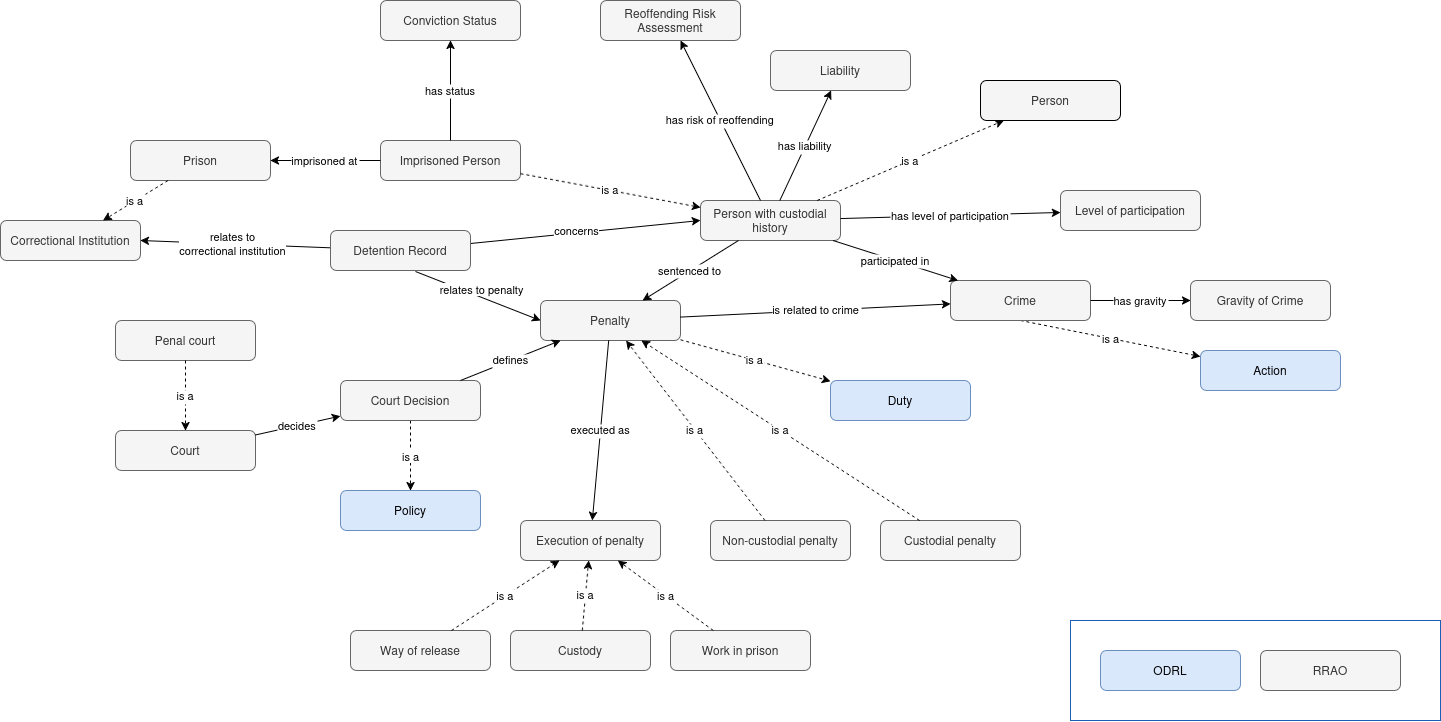

The diagram above was exported from draw.io. Its source (the exported page's mxGraphModel, read from the mxfile embedded in the PNG):
<mxGraphModel dx="2899" dy="2179" grid="1" gridSize="10" guides="1" tooltips="1" connect="1" arrows="1" fold="1" page="1" pageScale="1" pageWidth="850" pageHeight="1100" math="0" shadow="0">
  <root>
    <mxCell id="0" />
    <mxCell id="1" parent="0" />
    <mxCell id="WPFJBvXEkQLGYaj61Lny-3" value="" style="rounded=0;whiteSpace=wrap;html=1;fillColor=none;strokeColor=#1a5fb4;" parent="1" vertex="1">
      <mxGeometry x="460" y="550" width="370" height="100" as="geometry" />
    </mxCell>
    <mxCell id="YrHuYRLNb7a2ZhQnYL47-1" value="Imprisoned Person" style="rounded=1;whiteSpace=wrap;html=1;fillColor=#f5f5f5;strokeColor=#666666;fontColor=#333333;shadow=0;sketch=0;glass=0;" parent="1" vertex="1">
      <mxGeometry x="-230" y="70" width="140" height="40" as="geometry" />
    </mxCell>
    <mxCell id="YrHuYRLNb7a2ZhQnYL47-2" value="Person with custodial history" style="rounded=1;whiteSpace=wrap;html=1;fillColor=#f5f5f5;strokeColor=#666666;fontColor=#333333;shadow=0;sketch=0;glass=0;" parent="1" vertex="1">
      <mxGeometry x="90" y="130" width="140" height="40" as="geometry" />
    </mxCell>
    <mxCell id="YrHuYRLNb7a2ZhQnYL47-3" value="Conviction Status" style="rounded=1;whiteSpace=wrap;html=1;fillColor=#f5f5f5;strokeColor=#666666;fontColor=#333333;shadow=0;sketch=0;glass=0;" parent="1" vertex="1">
      <mxGeometry x="-230" y="-70" width="140" height="40" as="geometry" />
    </mxCell>
    <mxCell id="YrHuYRLNb7a2ZhQnYL47-4" value="Level of participation" style="rounded=1;whiteSpace=wrap;html=1;rounded=1;fillColor=#f5f5f5;strokeColor=#666666;fontColor=#333333;shadow=0;sketch=0;glass=0;" parent="1" vertex="1">
      <mxGeometry x="450" y="120" width="140" height="40" as="geometry" />
    </mxCell>
    <mxCell id="YrHuYRLNb7a2ZhQnYL47-63" value="is a" style="rounded=0;orthogonalLoop=1;jettySize=auto;html=1;exitX=0.5;exitY=1;exitDx=0;exitDy=0;dashed=1;" parent="1" source="YrHuYRLNb7a2ZhQnYL47-5" target="YrHuYRLNb7a2ZhQnYL47-60" edge="1">
      <mxGeometry relative="1" as="geometry" />
    </mxCell>
    <mxCell id="YrHuYRLNb7a2ZhQnYL47-5" value="Crime" style="rounded=1;whiteSpace=wrap;html=1;rounded=1;fillColor=#f5f5f5;strokeColor=#666666;fontColor=#333333;shadow=0;sketch=0;glass=0;" parent="1" vertex="1">
      <mxGeometry x="340" y="210" width="140" height="40" as="geometry" />
    </mxCell>
    <mxCell id="YrHuYRLNb7a2ZhQnYL47-6" value="Work in prison" style="rounded=1;whiteSpace=wrap;html=1;fillColor=#f5f5f5;strokeColor=#666666;fontColor=#333333;shadow=0;sketch=0;glass=0;" parent="1" vertex="1">
      <mxGeometry x="60" y="560" width="140" height="40" as="geometry" />
    </mxCell>
    <mxCell id="YrHuYRLNb7a2ZhQnYL47-7" value="Execution of penalty" style="rounded=1;whiteSpace=wrap;html=1;fillColor=#f5f5f5;strokeColor=#666666;fontColor=#333333;shadow=0;sketch=0;glass=0;" parent="1" vertex="1">
      <mxGeometry x="-90" y="450" width="140" height="40" as="geometry" />
    </mxCell>
    <mxCell id="YrHuYRLNb7a2ZhQnYL47-8" value="Duty" style="rounded=1;whiteSpace=wrap;html=1;fillColor=#dae8fc;strokeColor=#6c8ebf;fontColor=default;shadow=0;sketch=0;glass=0;align=center;verticalAlign=middle;fontFamily=Helvetica;fontSize=12;" parent="1" vertex="1">
      <mxGeometry x="220" y="310" width="140" height="40" as="geometry" />
    </mxCell>
    <mxCell id="YrHuYRLNb7a2ZhQnYL47-9" value="Penalty" style="rounded=1;whiteSpace=wrap;html=1;fillColor=#f5f5f5;strokeColor=#666666;fontColor=#333333;shadow=0;sketch=0;glass=0;" parent="1" vertex="1">
      <mxGeometry x="-70" y="230" width="140" height="40" as="geometry" />
    </mxCell>
    <mxCell id="YrHuYRLNb7a2ZhQnYL47-10" value="Reoffending Risk Assessment" style="rounded=1;whiteSpace=wrap;html=1;fillColor=#f5f5f5;strokeColor=#666666;fontColor=#333333;shadow=0;sketch=0;glass=0;" parent="1" vertex="1">
      <mxGeometry x="-10" y="-70" width="140" height="40" as="geometry" />
    </mxCell>
    <mxCell id="YrHuYRLNb7a2ZhQnYL47-11" value="Way of release" style="rounded=1;whiteSpace=wrap;html=1;fillColor=#f5f5f5;strokeColor=#666666;fontColor=#333333;shadow=0;sketch=0;glass=0;" parent="1" vertex="1">
      <mxGeometry x="-260" y="560" width="140" height="40" as="geometry" />
    </mxCell>
    <mxCell id="YrHuYRLNb7a2ZhQnYL47-12" value="Person" style="rounded=1;whiteSpace=wrap;html=1;rounded=1;fillColor=#f5f5f5;strokeColor=default;fontColor=#333333;shadow=0;sketch=0;glass=0;" parent="1" vertex="1">
      <mxGeometry x="370" y="10" width="140" height="40" as="geometry" />
    </mxCell>
    <mxCell id="YrHuYRLNb7a2ZhQnYL47-13" value="Penal court" style="rounded=1;whiteSpace=wrap;html=1;fillColor=#f5f5f5;strokeColor=#666666;fontColor=#333333;shadow=0;sketch=0;glass=0;" parent="1" vertex="1">
      <mxGeometry x="-495" y="250" width="140" height="40" as="geometry" />
    </mxCell>
    <mxCell id="YrHuYRLNb7a2ZhQnYL47-14" value="Court" style="rounded=1;whiteSpace=wrap;html=1;fillColor=#f5f5f5;strokeColor=#666666;fontColor=#333333;shadow=0;sketch=0;glass=0;" parent="1" vertex="1">
      <mxGeometry x="-495" y="360" width="140" height="40" as="geometry" />
    </mxCell>
    <mxCell id="YrHuYRLNb7a2ZhQnYL47-15" value="Liability" style="rounded=1;whiteSpace=wrap;html=1;fillColor=#f5f5f5;strokeColor=#666666;fontColor=#333333;shadow=0;sketch=0;glass=0;" parent="1" vertex="1">
      <mxGeometry x="160" y="-20" width="140" height="40" as="geometry" />
    </mxCell>
    <mxCell id="YrHuYRLNb7a2ZhQnYL47-59" value="is a" style="edgeStyle=orthogonalEdgeStyle;rounded=0;orthogonalLoop=1;jettySize=auto;html=1;exitX=0.5;exitY=1;exitDx=0;exitDy=0;entryX=0.5;entryY=0;entryDx=0;entryDy=0;dashed=1;" parent="1" source="YrHuYRLNb7a2ZhQnYL47-16" target="YrHuYRLNb7a2ZhQnYL47-58" edge="1">
      <mxGeometry relative="1" as="geometry" />
    </mxCell>
    <mxCell id="YrHuYRLNb7a2ZhQnYL47-16" value="Court Decision" style="rounded=1;whiteSpace=wrap;html=1;fillColor=#f5f5f5;strokeColor=#666666;fontColor=#333333;shadow=0;sketch=0;glass=0;" parent="1" vertex="1">
      <mxGeometry x="-270" y="310" width="140" height="40" as="geometry" />
    </mxCell>
    <mxCell id="YrHuYRLNb7a2ZhQnYL47-17" value="Custodial penalty" style="rounded=1;whiteSpace=wrap;html=1;fillColor=#f5f5f5;strokeColor=#666666;fontColor=#333333;shadow=0;sketch=0;glass=0;" parent="1" vertex="1">
      <mxGeometry x="270" y="450" width="140" height="40" as="geometry" />
    </mxCell>
    <mxCell id="YrHuYRLNb7a2ZhQnYL47-18" value="Custody" style="rounded=1;whiteSpace=wrap;html=1;fillColor=#f5f5f5;strokeColor=#666666;fontColor=#333333;shadow=0;sketch=0;glass=0;" parent="1" vertex="1">
      <mxGeometry x="-100" y="560" width="140" height="40" as="geometry" />
    </mxCell>
    <mxCell id="YrHuYRLNb7a2ZhQnYL47-19" value="Prison" style="rounded=1;whiteSpace=wrap;html=1;fillColor=#f5f5f5;fontColor=#333333;strokeColor=#666666;shadow=0;sketch=0;glass=0;" parent="1" vertex="1">
      <mxGeometry x="-480" y="70" width="140" height="40" as="geometry" />
    </mxCell>
    <mxCell id="YrHuYRLNb7a2ZhQnYL47-20" value="Gravity of Crime" style="rounded=1;whiteSpace=wrap;html=1;rounded=1;fillColor=#f5f5f5;strokeColor=#666666;fontColor=#333333;shadow=0;sketch=0;glass=0;" parent="1" vertex="1">
      <mxGeometry x="580" y="210" width="140" height="40" as="geometry" />
    </mxCell>
    <mxCell id="YrHuYRLNb7a2ZhQnYL47-21" value="Correctional Institution" style="rounded=1;whiteSpace=wrap;html=1;fillColor=#f5f5f5;strokeColor=#666666;fontColor=#333333;shadow=0;sketch=0;glass=0;" parent="1" vertex="1">
      <mxGeometry x="-610" y="150" width="140" height="40" as="geometry" />
    </mxCell>
    <mxCell id="YrHuYRLNb7a2ZhQnYL47-22" value="Non-custodial penalty" style="rounded=1;whiteSpace=wrap;html=1;fillColor=#f5f5f5;strokeColor=#666666;fontColor=#333333;shadow=0;sketch=0;glass=0;" parent="1" vertex="1">
      <mxGeometry x="100" y="450" width="140" height="40" as="geometry" />
    </mxCell>
    <mxCell id="YrHuYRLNb7a2ZhQnYL47-23" value="is a" style="dashed=1;" parent="1" source="YrHuYRLNb7a2ZhQnYL47-1" target="YrHuYRLNb7a2ZhQnYL47-2" edge="1">
      <mxGeometry relative="1" as="geometry" />
    </mxCell>
    <mxCell id="YrHuYRLNb7a2ZhQnYL47-24" value="has status" parent="1" source="YrHuYRLNb7a2ZhQnYL47-1" target="YrHuYRLNb7a2ZhQnYL47-3" edge="1">
      <mxGeometry relative="1" as="geometry" />
    </mxCell>
    <mxCell id="YrHuYRLNb7a2ZhQnYL47-25" value="has level of participation" parent="1" source="YrHuYRLNb7a2ZhQnYL47-2" target="YrHuYRLNb7a2ZhQnYL47-4" edge="1">
      <mxGeometry relative="1" as="geometry" />
    </mxCell>
    <mxCell id="YrHuYRLNb7a2ZhQnYL47-26" value="participated in" parent="1" source="YrHuYRLNb7a2ZhQnYL47-2" target="YrHuYRLNb7a2ZhQnYL47-5" edge="1">
      <mxGeometry relative="1" as="geometry" />
    </mxCell>
    <mxCell id="YrHuYRLNb7a2ZhQnYL47-27" value="is a" style="dashed=1;" parent="1" source="YrHuYRLNb7a2ZhQnYL47-6" target="YrHuYRLNb7a2ZhQnYL47-7" edge="1">
      <mxGeometry relative="1" as="geometry" />
    </mxCell>
    <mxCell id="YrHuYRLNb7a2ZhQnYL47-28" value="is a" style="dashed=1;" parent="1" source="YrHuYRLNb7a2ZhQnYL47-9" target="YrHuYRLNb7a2ZhQnYL47-8" edge="1">
      <mxGeometry relative="1" as="geometry" />
    </mxCell>
    <mxCell id="YrHuYRLNb7a2ZhQnYL47-29" value="has risk of reoffending" parent="1" source="YrHuYRLNb7a2ZhQnYL47-2" target="YrHuYRLNb7a2ZhQnYL47-10" edge="1">
      <mxGeometry relative="1" as="geometry" />
    </mxCell>
    <mxCell id="YrHuYRLNb7a2ZhQnYL47-30" value="is a" style="dashed=1;" parent="1" source="YrHuYRLNb7a2ZhQnYL47-11" target="YrHuYRLNb7a2ZhQnYL47-7" edge="1">
      <mxGeometry relative="1" as="geometry" />
    </mxCell>
    <mxCell id="YrHuYRLNb7a2ZhQnYL47-31" value="is a" style="dashed=1;" parent="1" source="YrHuYRLNb7a2ZhQnYL47-2" target="YrHuYRLNb7a2ZhQnYL47-12" edge="1">
      <mxGeometry relative="1" as="geometry" />
    </mxCell>
    <mxCell id="YrHuYRLNb7a2ZhQnYL47-32" value="is a" style="dashed=1;" parent="1" source="YrHuYRLNb7a2ZhQnYL47-13" target="YrHuYRLNb7a2ZhQnYL47-14" edge="1">
      <mxGeometry relative="1" as="geometry" />
    </mxCell>
    <mxCell id="YrHuYRLNb7a2ZhQnYL47-33" value="has liability" parent="1" source="YrHuYRLNb7a2ZhQnYL47-2" target="YrHuYRLNb7a2ZhQnYL47-15" edge="1">
      <mxGeometry relative="1" as="geometry" />
    </mxCell>
    <mxCell id="YrHuYRLNb7a2ZhQnYL47-34" value="defines" parent="1" source="YrHuYRLNb7a2ZhQnYL47-16" target="YrHuYRLNb7a2ZhQnYL47-9" edge="1">
      <mxGeometry relative="1" as="geometry" />
    </mxCell>
    <mxCell id="YrHuYRLNb7a2ZhQnYL47-35" value="is a" style="dashed=1;" parent="1" source="YrHuYRLNb7a2ZhQnYL47-17" target="YrHuYRLNb7a2ZhQnYL47-9" edge="1">
      <mxGeometry relative="1" as="geometry" />
    </mxCell>
    <mxCell id="YrHuYRLNb7a2ZhQnYL47-36" value="executed as" parent="1" source="YrHuYRLNb7a2ZhQnYL47-9" target="YrHuYRLNb7a2ZhQnYL47-7" edge="1">
      <mxGeometry relative="1" as="geometry" />
    </mxCell>
    <mxCell id="YrHuYRLNb7a2ZhQnYL47-37" value="is a" style="dashed=1;" parent="1" source="YrHuYRLNb7a2ZhQnYL47-18" target="YrHuYRLNb7a2ZhQnYL47-7" edge="1">
      <mxGeometry relative="1" as="geometry" />
    </mxCell>
    <mxCell id="YrHuYRLNb7a2ZhQnYL47-38" value="sentenced to" parent="1" source="YrHuYRLNb7a2ZhQnYL47-2" target="YrHuYRLNb7a2ZhQnYL47-9" edge="1">
      <mxGeometry relative="1" as="geometry" />
    </mxCell>
    <mxCell id="YrHuYRLNb7a2ZhQnYL47-39" value="imprisoned at" parent="1" source="YrHuYRLNb7a2ZhQnYL47-1" target="YrHuYRLNb7a2ZhQnYL47-19" edge="1">
      <mxGeometry relative="1" as="geometry" />
    </mxCell>
    <mxCell id="YrHuYRLNb7a2ZhQnYL47-40" value="is related to crime" parent="1" source="YrHuYRLNb7a2ZhQnYL47-9" target="YrHuYRLNb7a2ZhQnYL47-5" edge="1">
      <mxGeometry relative="1" as="geometry" />
    </mxCell>
    <mxCell id="YrHuYRLNb7a2ZhQnYL47-41" value="has gravity" parent="1" source="YrHuYRLNb7a2ZhQnYL47-5" target="YrHuYRLNb7a2ZhQnYL47-20" edge="1">
      <mxGeometry relative="1" as="geometry" />
    </mxCell>
    <mxCell id="YrHuYRLNb7a2ZhQnYL47-42" value="is a" style="dashed=1;" parent="1" source="YrHuYRLNb7a2ZhQnYL47-19" target="YrHuYRLNb7a2ZhQnYL47-21" edge="1">
      <mxGeometry relative="1" as="geometry" />
    </mxCell>
    <mxCell id="YrHuYRLNb7a2ZhQnYL47-43" value="is a" style="dashed=1;" parent="1" source="YrHuYRLNb7a2ZhQnYL47-22" target="YrHuYRLNb7a2ZhQnYL47-9" edge="1">
      <mxGeometry relative="1" as="geometry" />
    </mxCell>
    <mxCell id="YrHuYRLNb7a2ZhQnYL47-44" value="decides" parent="1" source="YrHuYRLNb7a2ZhQnYL47-14" target="YrHuYRLNb7a2ZhQnYL47-16" edge="1">
      <mxGeometry relative="1" as="geometry" />
    </mxCell>
    <mxCell id="YrHuYRLNb7a2ZhQnYL47-49" style="edgeStyle=orthogonalEdgeStyle;rounded=0;orthogonalLoop=1;jettySize=auto;html=1;exitX=0.5;exitY=1;exitDx=0;exitDy=0;" parent="1" source="YrHuYRLNb7a2ZhQnYL47-15" target="YrHuYRLNb7a2ZhQnYL47-15" edge="1">
      <mxGeometry relative="1" as="geometry" />
    </mxCell>
    <mxCell id="YrHuYRLNb7a2ZhQnYL47-58" value="Policy" style="rounded=1;whiteSpace=wrap;html=1;fillColor=#dae8fc;strokeColor=#6c8ebf;fontColor=default;shadow=0;sketch=0;glass=0;align=center;verticalAlign=middle;fontFamily=Helvetica;fontSize=12;" parent="1" vertex="1">
      <mxGeometry x="-270" y="420" width="140" height="40" as="geometry" />
    </mxCell>
    <mxCell id="YrHuYRLNb7a2ZhQnYL47-60" value="Action" style="rounded=1;whiteSpace=wrap;html=1;rounded=1;fillColor=#dae8fc;strokeColor=#6c8ebf;fontColor=default;shadow=0;sketch=0;glass=0;align=center;verticalAlign=middle;fontFamily=Helvetica;fontSize=12;" parent="1" vertex="1">
      <mxGeometry x="590" y="280" width="140" height="40" as="geometry" />
    </mxCell>
    <mxCell id="WPFJBvXEkQLGYaj61Lny-1" value="ODRL" style="rounded=1;whiteSpace=wrap;html=1;fillColor=#dae8fc;strokeColor=#6c8ebf;shadow=0;sketch=0;glass=0;" parent="1" vertex="1">
      <mxGeometry x="490" y="580" width="140" height="40" as="geometry" />
    </mxCell>
    <mxCell id="WPFJBvXEkQLGYaj61Lny-2" value="RRAO" style="rounded=1;whiteSpace=wrap;html=1;fillColor=#f5f5f5;strokeColor=#666666;fontColor=#333333;shadow=0;sketch=0;glass=0;" parent="1" vertex="1">
      <mxGeometry x="650" y="580" width="140" height="40" as="geometry" />
    </mxCell>
    <mxCell id="2jajOa0E28QxF9Jc7jAl-2" style="rounded=0;orthogonalLoop=1;jettySize=auto;html=1;entryX=0;entryY=0.5;entryDx=0;entryDy=0;" edge="1" parent="1" source="2jajOa0E28QxF9Jc7jAl-1" target="YrHuYRLNb7a2ZhQnYL47-2">
      <mxGeometry relative="1" as="geometry" />
    </mxCell>
    <mxCell id="2jajOa0E28QxF9Jc7jAl-3" value="concerns" style="edgeLabel;html=1;align=center;verticalAlign=middle;resizable=0;points=[];" vertex="1" connectable="0" parent="2jajOa0E28QxF9Jc7jAl-2">
      <mxGeometry x="-0.0837" y="3" relative="1" as="geometry">
        <mxPoint as="offset" />
      </mxGeometry>
    </mxCell>
    <mxCell id="2jajOa0E28QxF9Jc7jAl-4" style="rounded=0;orthogonalLoop=1;jettySize=auto;html=1;entryX=1;entryY=0.5;entryDx=0;entryDy=0;" edge="1" parent="1" source="2jajOa0E28QxF9Jc7jAl-1" target="YrHuYRLNb7a2ZhQnYL47-21">
      <mxGeometry relative="1" as="geometry" />
    </mxCell>
    <mxCell id="2jajOa0E28QxF9Jc7jAl-5" value="&lt;div&gt;relates to &lt;br&gt;correctional institution&lt;/div&gt;&lt;div&gt;&lt;br&gt; &lt;/div&gt;" style="edgeLabel;html=1;align=center;verticalAlign=middle;resizable=0;points=[];" vertex="1" connectable="0" parent="2jajOa0E28QxF9Jc7jAl-4">
      <mxGeometry x="0.2682" y="2" relative="1" as="geometry">
        <mxPoint x="21" y="5" as="offset" />
      </mxGeometry>
    </mxCell>
    <mxCell id="2jajOa0E28QxF9Jc7jAl-7" style="rounded=0;orthogonalLoop=1;jettySize=auto;html=1;exitX=0.607;exitY=1.025;exitDx=0;exitDy=0;exitPerimeter=0;entryX=0;entryY=0.5;entryDx=0;entryDy=0;" edge="1" parent="1" source="2jajOa0E28QxF9Jc7jAl-1" target="YrHuYRLNb7a2ZhQnYL47-9">
      <mxGeometry relative="1" as="geometry" />
    </mxCell>
    <mxCell id="2jajOa0E28QxF9Jc7jAl-8" value="&lt;div&gt;relates to penalty&lt;/div&gt;" style="edgeLabel;html=1;align=center;verticalAlign=middle;resizable=0;points=[];" vertex="1" connectable="0" parent="2jajOa0E28QxF9Jc7jAl-7">
      <mxGeometry x="-0.2941" relative="1" as="geometry">
        <mxPoint x="21" as="offset" />
      </mxGeometry>
    </mxCell>
    <mxCell id="2jajOa0E28QxF9Jc7jAl-1" value="Detention Record" style="rounded=1;whiteSpace=wrap;html=1;fillColor=#f5f5f5;strokeColor=#666666;fontColor=#333333;shadow=0;sketch=0;glass=0;" vertex="1" parent="1">
      <mxGeometry x="-280" y="160" width="140" height="40" as="geometry" />
    </mxCell>
  </root>
</mxGraphModel>